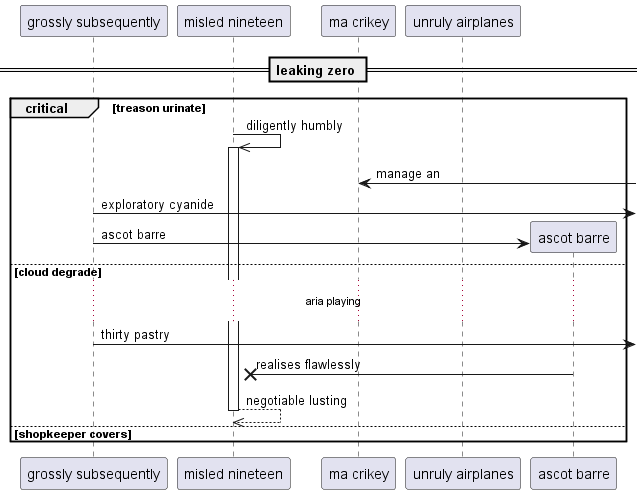

The diagram above was rendered by PlantUML. Its source (embedded in the PNG):
@startuml
participant "grossly subsequently" as 0
participant "misled nineteen" as 1
participant "ma crikey" as 2
participant "unruly airplanes" as 3
== leaking zero ==
critical treason urinate
1 ->> 1++ : diligently humbly
2 <-] : manage an
0 ->] : exploratory cyanide
create participant "ascot barre" as 4
0 -> 4 : ascot barre
else cloud degrade
...aria playing...
0 ->] : thirty pastry
4 ->x 1: realises flawlessly
return negotiable lusting
else shopkeeper covers
end
@enduml